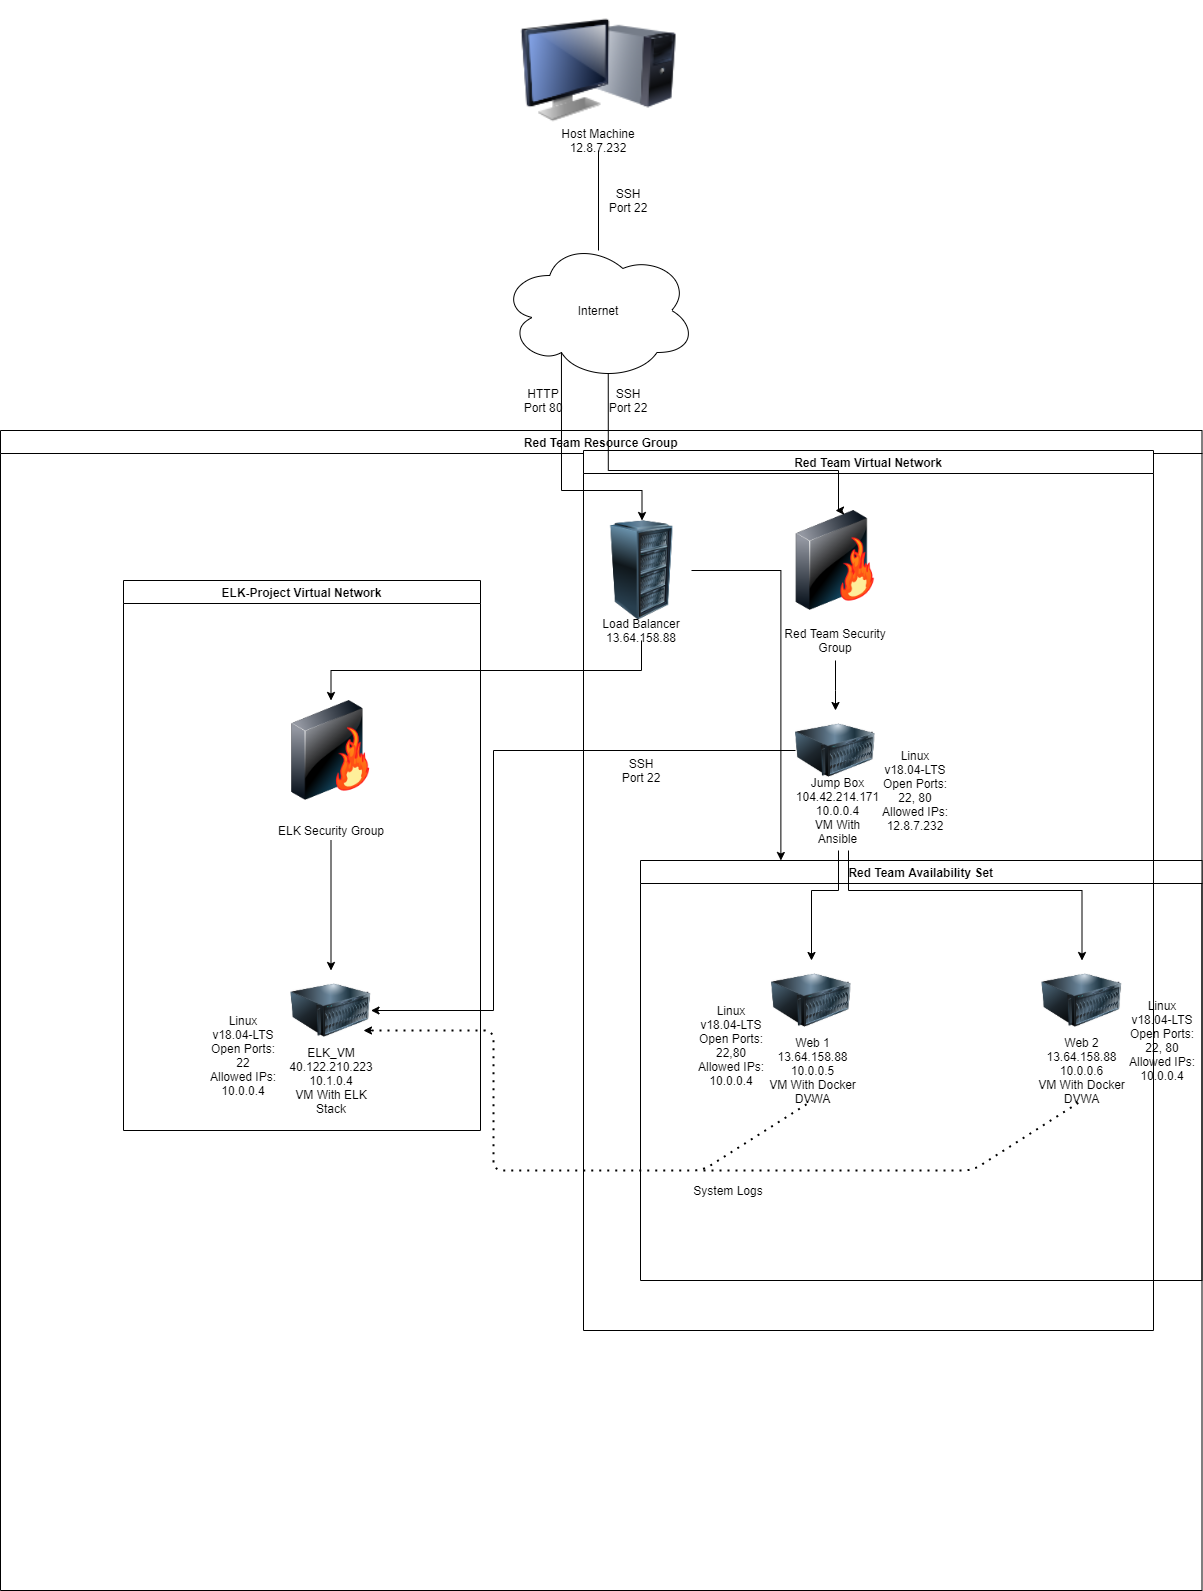

The diagram above was exported from draw.io. Its source (the exported page's mxGraphModel, read from the mxfile embedded in the PNG):
<mxGraphModel dx="1550" dy="1852" grid="1" gridSize="10" guides="1" tooltips="1" connect="1" arrows="1" fold="1" page="1" pageScale="1" pageWidth="850" pageHeight="1100" math="0" shadow="0">
  <root>
    <mxCell id="0" />
    <mxCell id="1" parent="0" />
    <mxCell id="Pjmc4-G07ViMfOb2ftcj-1" value="Red Team Resource Group" style="swimlane;" vertex="1" parent="1">
      <mxGeometry x="-413" y="80" width="1201.5" height="1160" as="geometry">
        <mxRectangle x="-413" y="80" width="190" height="23" as="alternateBounds" />
      </mxGeometry>
    </mxCell>
    <mxCell id="Pjmc4-G07ViMfOb2ftcj-8" value="" style="image;html=1;image=img/lib/clip_art/networking/Firewall-page1_128x128.png" vertex="1" parent="Pjmc4-G07ViMfOb2ftcj-1">
      <mxGeometry x="755" y="80" width="160" height="100" as="geometry" />
    </mxCell>
    <mxCell id="Pjmc4-G07ViMfOb2ftcj-22" style="edgeStyle=orthogonalEdgeStyle;rounded=0;orthogonalLoop=1;jettySize=auto;html=1;entryX=0.5;entryY=0;entryDx=0;entryDy=0;" edge="1" parent="Pjmc4-G07ViMfOb2ftcj-1" target="Pjmc4-G07ViMfOb2ftcj-21">
      <mxGeometry relative="1" as="geometry">
        <mxPoint x="835" y="230" as="sourcePoint" />
        <Array as="points">
          <mxPoint x="835" y="260" />
          <mxPoint x="835" y="260" />
        </Array>
      </mxGeometry>
    </mxCell>
    <mxCell id="Pjmc4-G07ViMfOb2ftcj-9" value="Red Team Security Group" style="text;html=1;strokeColor=none;fillColor=none;align=center;verticalAlign=middle;whiteSpace=wrap;rounded=0;" vertex="1" parent="Pjmc4-G07ViMfOb2ftcj-1">
      <mxGeometry x="780" y="200" width="110" height="20" as="geometry" />
    </mxCell>
    <mxCell id="Pjmc4-G07ViMfOb2ftcj-36" style="edgeStyle=orthogonalEdgeStyle;rounded=0;orthogonalLoop=1;jettySize=auto;html=1;exitX=1;exitY=0.5;exitDx=0;exitDy=0;entryX=0.25;entryY=0;entryDx=0;entryDy=0;" edge="1" parent="Pjmc4-G07ViMfOb2ftcj-1" source="Pjmc4-G07ViMfOb2ftcj-16" target="Pjmc4-G07ViMfOb2ftcj-24">
      <mxGeometry relative="1" as="geometry" />
    </mxCell>
    <mxCell id="Pjmc4-G07ViMfOb2ftcj-18" value="" style="image;html=1;image=img/lib/clip_art/networking/Firewall-page1_128x128.png" vertex="1" parent="Pjmc4-G07ViMfOb2ftcj-1">
      <mxGeometry x="276" y="270" width="109" height="100" as="geometry" />
    </mxCell>
    <mxCell id="Pjmc4-G07ViMfOb2ftcj-33" style="edgeStyle=orthogonalEdgeStyle;rounded=0;orthogonalLoop=1;jettySize=auto;html=1;exitX=0.5;exitY=1;exitDx=0;exitDy=0;entryX=0.5;entryY=0;entryDx=0;entryDy=0;" edge="1" parent="Pjmc4-G07ViMfOb2ftcj-1" source="Pjmc4-G07ViMfOb2ftcj-20" target="Pjmc4-G07ViMfOb2ftcj-32">
      <mxGeometry relative="1" as="geometry" />
    </mxCell>
    <mxCell id="Pjmc4-G07ViMfOb2ftcj-20" value="ELK Security Group" style="text;html=1;strokeColor=none;fillColor=none;align=center;verticalAlign=middle;whiteSpace=wrap;rounded=0;" vertex="1" parent="Pjmc4-G07ViMfOb2ftcj-1">
      <mxGeometry x="265.5" y="390" width="130" height="20" as="geometry" />
    </mxCell>
    <mxCell id="Pjmc4-G07ViMfOb2ftcj-35" style="edgeStyle=orthogonalEdgeStyle;rounded=0;orthogonalLoop=1;jettySize=auto;html=1;exitX=0;exitY=0.5;exitDx=0;exitDy=0;entryX=1;entryY=0.5;entryDx=0;entryDy=0;" edge="1" parent="Pjmc4-G07ViMfOb2ftcj-1" source="Pjmc4-G07ViMfOb2ftcj-21" target="Pjmc4-G07ViMfOb2ftcj-32">
      <mxGeometry relative="1" as="geometry">
        <Array as="points">
          <mxPoint x="493" y="320" />
          <mxPoint x="493" y="580" />
        </Array>
      </mxGeometry>
    </mxCell>
    <mxCell id="Pjmc4-G07ViMfOb2ftcj-21" value="" style="image;html=1;image=img/lib/clip_art/computers/Server_128x128.png" vertex="1" parent="Pjmc4-G07ViMfOb2ftcj-1">
      <mxGeometry x="795" y="280" width="80" height="80" as="geometry" />
    </mxCell>
    <mxCell id="Pjmc4-G07ViMfOb2ftcj-23" value="Jump Box&lt;br&gt;104.42.214.171&lt;br&gt;10.0.0.4&lt;br&gt;VM With Ansible" style="text;html=1;strokeColor=none;fillColor=none;align=center;verticalAlign=middle;whiteSpace=wrap;rounded=0;" vertex="1" parent="Pjmc4-G07ViMfOb2ftcj-1">
      <mxGeometry x="795" y="370" width="85" height="20" as="geometry" />
    </mxCell>
    <mxCell id="Pjmc4-G07ViMfOb2ftcj-24" value="Red Team Availability Set" style="swimlane;" vertex="1" parent="Pjmc4-G07ViMfOb2ftcj-1">
      <mxGeometry x="640" y="430" width="561.5" height="420" as="geometry">
        <mxRectangle x="522" y="430" width="180" height="23" as="alternateBounds" />
      </mxGeometry>
    </mxCell>
    <mxCell id="Pjmc4-G07ViMfOb2ftcj-26" value="" style="image;html=1;image=img/lib/clip_art/computers/Server_128x128.png" vertex="1" parent="Pjmc4-G07ViMfOb2ftcj-24">
      <mxGeometry x="131" y="100" width="80" height="80" as="geometry" />
    </mxCell>
    <mxCell id="Pjmc4-G07ViMfOb2ftcj-25" value="" style="image;html=1;image=img/lib/clip_art/computers/Server_128x128.png" vertex="1" parent="Pjmc4-G07ViMfOb2ftcj-24">
      <mxGeometry x="401.5" y="100" width="80" height="80" as="geometry" />
    </mxCell>
    <mxCell id="Pjmc4-G07ViMfOb2ftcj-27" value="Web 1&lt;br&gt;13.64.158.88&lt;br&gt;10.0.0.5&lt;br&gt;VM With Docker&lt;br&gt;DVWA" style="text;html=1;strokeColor=none;fillColor=none;align=center;verticalAlign=middle;whiteSpace=wrap;rounded=0;" vertex="1" parent="Pjmc4-G07ViMfOb2ftcj-24">
      <mxGeometry x="113.5" y="180" width="117" height="60" as="geometry" />
    </mxCell>
    <mxCell id="Pjmc4-G07ViMfOb2ftcj-28" value="Web 2&lt;br&gt;13.64.158.88&lt;br&gt;10.0.0.6&lt;br&gt;VM With Docker&lt;br&gt;DVWA" style="text;html=1;strokeColor=none;fillColor=none;align=center;verticalAlign=middle;whiteSpace=wrap;rounded=0;" vertex="1" parent="Pjmc4-G07ViMfOb2ftcj-24">
      <mxGeometry x="383" y="180" width="117" height="60" as="geometry" />
    </mxCell>
    <mxCell id="Pjmc4-G07ViMfOb2ftcj-42" value="Linux&lt;br&gt;v18.04-LTS&lt;br&gt;Open Ports: 22,80&lt;br&gt;Allowed IPs: 10.0.0.4" style="text;html=1;strokeColor=none;fillColor=none;align=center;verticalAlign=middle;whiteSpace=wrap;rounded=0;" vertex="1" parent="Pjmc4-G07ViMfOb2ftcj-24">
      <mxGeometry x="51" y="140" width="80" height="90" as="geometry" />
    </mxCell>
    <mxCell id="Pjmc4-G07ViMfOb2ftcj-41" value="Linux&lt;br&gt;v18.04-LTS&lt;br&gt;Open Ports: 22, 80&lt;br&gt;Allowed IPs:&lt;br&gt;10.0.0.4" style="text;html=1;strokeColor=none;fillColor=none;align=center;verticalAlign=middle;whiteSpace=wrap;rounded=0;" vertex="1" parent="Pjmc4-G07ViMfOb2ftcj-24">
      <mxGeometry x="481.5" y="140" width="80" height="80" as="geometry" />
    </mxCell>
    <mxCell id="Pjmc4-G07ViMfOb2ftcj-30" style="edgeStyle=orthogonalEdgeStyle;rounded=0;orthogonalLoop=1;jettySize=auto;html=1;entryX=0.5;entryY=0;entryDx=0;entryDy=0;" edge="1" parent="Pjmc4-G07ViMfOb2ftcj-1" target="Pjmc4-G07ViMfOb2ftcj-26">
      <mxGeometry relative="1" as="geometry">
        <mxPoint x="838" y="520" as="targetPoint" />
        <mxPoint x="838" y="420" as="sourcePoint" />
        <Array as="points">
          <mxPoint x="838" y="460" />
          <mxPoint x="811" y="460" />
        </Array>
      </mxGeometry>
    </mxCell>
    <mxCell id="Pjmc4-G07ViMfOb2ftcj-32" value="" style="image;html=1;image=img/lib/clip_art/computers/Server_128x128.png" vertex="1" parent="Pjmc4-G07ViMfOb2ftcj-1">
      <mxGeometry x="290.5" y="540" width="80" height="80" as="geometry" />
    </mxCell>
    <mxCell id="Pjmc4-G07ViMfOb2ftcj-34" value="ELK_VM&lt;br&gt;40.122.210.223&lt;br&gt;10.1.0.4&lt;br&gt;VM With ELK Stack" style="text;html=1;strokeColor=none;fillColor=none;align=center;verticalAlign=middle;whiteSpace=wrap;rounded=0;" vertex="1" parent="Pjmc4-G07ViMfOb2ftcj-1">
      <mxGeometry x="290.5" y="640" width="79.5" height="20" as="geometry" />
    </mxCell>
    <mxCell id="Pjmc4-G07ViMfOb2ftcj-37" value="" style="endArrow=none;dashed=1;html=1;dashPattern=1 3;strokeWidth=2;entryX=0.5;entryY=1;entryDx=0;entryDy=0;" edge="1" parent="Pjmc4-G07ViMfOb2ftcj-1" target="Pjmc4-G07ViMfOb2ftcj-27">
      <mxGeometry width="50" height="50" relative="1" as="geometry">
        <mxPoint x="371" y="600" as="sourcePoint" />
        <mxPoint x="653" y="600" as="targetPoint" />
        <Array as="points">
          <mxPoint x="493" y="600" />
          <mxPoint x="493" y="740" />
          <mxPoint x="702" y="740" />
        </Array>
      </mxGeometry>
    </mxCell>
    <mxCell id="Pjmc4-G07ViMfOb2ftcj-44" value="Linux&lt;br&gt;v18.04-LTS&lt;br&gt;Open Ports: 22, 80&lt;br&gt;Allowed IPs: 12.8.7.232" style="text;html=1;strokeColor=none;fillColor=none;align=center;verticalAlign=middle;whiteSpace=wrap;rounded=0;" vertex="1" parent="Pjmc4-G07ViMfOb2ftcj-1">
      <mxGeometry x="875" y="320" width="80" height="80" as="geometry" />
    </mxCell>
    <mxCell id="Pjmc4-G07ViMfOb2ftcj-46" value="Red Team Virtual Network" style="swimlane;" vertex="1" parent="Pjmc4-G07ViMfOb2ftcj-1">
      <mxGeometry x="583" y="20" width="570" height="880" as="geometry" />
    </mxCell>
    <mxCell id="Pjmc4-G07ViMfOb2ftcj-16" value="" style="image;html=1;image=img/lib/clip_art/computers/Server_Rack_128x128.png" vertex="1" parent="Pjmc4-G07ViMfOb2ftcj-46">
      <mxGeometry x="9" y="70" width="99" height="100" as="geometry" />
    </mxCell>
    <mxCell id="Pjmc4-G07ViMfOb2ftcj-17" value="Load Balancer&lt;br&gt;13.64.158.88" style="text;html=1;strokeColor=none;fillColor=none;align=center;verticalAlign=middle;whiteSpace=wrap;rounded=0;" vertex="1" parent="Pjmc4-G07ViMfOb2ftcj-46">
      <mxGeometry x="8" y="170" width="100" height="20" as="geometry" />
    </mxCell>
    <mxCell id="Pjmc4-G07ViMfOb2ftcj-48" value="SSH&lt;br&gt;Port 22" style="text;html=1;strokeColor=none;fillColor=none;align=center;verticalAlign=middle;whiteSpace=wrap;rounded=0;" vertex="1" parent="Pjmc4-G07ViMfOb2ftcj-46">
      <mxGeometry x="33" y="310" width="50" height="20" as="geometry" />
    </mxCell>
    <mxCell id="Pjmc4-G07ViMfOb2ftcj-19" style="edgeStyle=orthogonalEdgeStyle;rounded=0;orthogonalLoop=1;jettySize=auto;html=1;exitX=0.5;exitY=1;exitDx=0;exitDy=0;entryX=0.5;entryY=0;entryDx=0;entryDy=0;" edge="1" parent="Pjmc4-G07ViMfOb2ftcj-1" source="Pjmc4-G07ViMfOb2ftcj-17" target="Pjmc4-G07ViMfOb2ftcj-18">
      <mxGeometry relative="1" as="geometry" />
    </mxCell>
    <mxCell id="Pjmc4-G07ViMfOb2ftcj-47" value="ELK-Project Virtual Network" style="swimlane;" vertex="1" parent="Pjmc4-G07ViMfOb2ftcj-1">
      <mxGeometry x="123" y="150" width="357" height="550" as="geometry" />
    </mxCell>
    <mxCell id="Pjmc4-G07ViMfOb2ftcj-10" style="edgeStyle=orthogonalEdgeStyle;rounded=0;orthogonalLoop=1;jettySize=auto;html=1;exitX=0.55;exitY=0.95;exitDx=0;exitDy=0;exitPerimeter=0;entryX=0.5;entryY=0;entryDx=0;entryDy=0;" edge="1" parent="1" source="Pjmc4-G07ViMfOb2ftcj-2" target="Pjmc4-G07ViMfOb2ftcj-8">
      <mxGeometry relative="1" as="geometry">
        <Array as="points">
          <mxPoint x="195" y="120" />
          <mxPoint x="425" y="120" />
        </Array>
      </mxGeometry>
    </mxCell>
    <mxCell id="Pjmc4-G07ViMfOb2ftcj-13" style="edgeStyle=orthogonalEdgeStyle;rounded=0;orthogonalLoop=1;jettySize=auto;html=1;exitX=0.31;exitY=0.8;exitDx=0;exitDy=0;exitPerimeter=0;entryX=0.5;entryY=0;entryDx=0;entryDy=0;" edge="1" parent="1" source="Pjmc4-G07ViMfOb2ftcj-2" target="Pjmc4-G07ViMfOb2ftcj-16">
      <mxGeometry relative="1" as="geometry">
        <mxPoint x="-80" y="160" as="targetPoint" />
        <Array as="points">
          <mxPoint x="148" y="140" />
          <mxPoint x="229" y="140" />
        </Array>
      </mxGeometry>
    </mxCell>
    <mxCell id="Pjmc4-G07ViMfOb2ftcj-2" value="" style="ellipse;shape=cloud;whiteSpace=wrap;html=1;" vertex="1" parent="1">
      <mxGeometry x="87.5" y="-110" width="195" height="140" as="geometry" />
    </mxCell>
    <mxCell id="Pjmc4-G07ViMfOb2ftcj-3" value="" style="image;html=1;image=img/lib/clip_art/computers/Monitor_Tower_128x128.png" vertex="1" parent="1">
      <mxGeometry x="107.5" y="-350" width="155" height="140" as="geometry" />
    </mxCell>
    <mxCell id="Pjmc4-G07ViMfOb2ftcj-4" value="Host Machine&lt;br&gt;12.8.7.232" style="text;html=1;strokeColor=none;fillColor=none;align=center;verticalAlign=middle;whiteSpace=wrap;rounded=0;" vertex="1" parent="1">
      <mxGeometry x="140" y="-220" width="90" height="20" as="geometry" />
    </mxCell>
    <mxCell id="Pjmc4-G07ViMfOb2ftcj-5" value="" style="endArrow=none;html=1;entryX=0.5;entryY=1;entryDx=0;entryDy=0;" edge="1" parent="1" target="Pjmc4-G07ViMfOb2ftcj-4">
      <mxGeometry width="50" height="50" relative="1" as="geometry">
        <mxPoint x="185" y="-100" as="sourcePoint" />
        <mxPoint x="260" y="-140" as="targetPoint" />
      </mxGeometry>
    </mxCell>
    <mxCell id="Pjmc4-G07ViMfOb2ftcj-6" value="Internet" style="text;html=1;strokeColor=none;fillColor=none;align=center;verticalAlign=middle;whiteSpace=wrap;rounded=0;" vertex="1" parent="1">
      <mxGeometry x="140" y="-50" width="90" height="20" as="geometry" />
    </mxCell>
    <mxCell id="Pjmc4-G07ViMfOb2ftcj-7" value="SSH&lt;br&gt;Port 22" style="text;html=1;strokeColor=none;fillColor=none;align=center;verticalAlign=middle;whiteSpace=wrap;rounded=0;" vertex="1" parent="1">
      <mxGeometry x="190" y="-170" width="50" height="40" as="geometry" />
    </mxCell>
    <mxCell id="Pjmc4-G07ViMfOb2ftcj-31" style="edgeStyle=orthogonalEdgeStyle;rounded=0;orthogonalLoop=1;jettySize=auto;html=1;entryX=0.5;entryY=0;entryDx=0;entryDy=0;" edge="1" parent="1" target="Pjmc4-G07ViMfOb2ftcj-25">
      <mxGeometry relative="1" as="geometry">
        <mxPoint x="435" y="610" as="targetPoint" />
        <mxPoint x="435" y="500" as="sourcePoint" />
        <Array as="points">
          <mxPoint x="435" y="540" />
          <mxPoint x="669" y="540" />
        </Array>
      </mxGeometry>
    </mxCell>
    <mxCell id="Pjmc4-G07ViMfOb2ftcj-38" value="" style="endArrow=none;dashed=1;html=1;dashPattern=1 3;strokeWidth=2;entryX=0.5;entryY=1;entryDx=0;entryDy=0;" edge="1" parent="1" target="Pjmc4-G07ViMfOb2ftcj-28">
      <mxGeometry width="50" height="50" relative="1" as="geometry">
        <mxPoint x="290" y="820" as="sourcePoint" />
        <mxPoint x="240" y="680" as="targetPoint" />
        <Array as="points">
          <mxPoint x="559" y="820" />
        </Array>
      </mxGeometry>
    </mxCell>
    <mxCell id="Pjmc4-G07ViMfOb2ftcj-39" value="System Logs" style="text;html=1;strokeColor=none;fillColor=none;align=center;verticalAlign=middle;whiteSpace=wrap;rounded=0;" vertex="1" parent="1">
      <mxGeometry x="270" y="830" width="90" height="20" as="geometry" />
    </mxCell>
    <mxCell id="Pjmc4-G07ViMfOb2ftcj-40" value="" style="endArrow=classic;html=1;" edge="1" parent="1">
      <mxGeometry width="50" height="50" relative="1" as="geometry">
        <mxPoint x="-40" y="680" as="sourcePoint" />
        <mxPoint x="-50" y="680" as="targetPoint" />
        <Array as="points">
          <mxPoint x="-40" y="680" />
        </Array>
      </mxGeometry>
    </mxCell>
    <mxCell id="Pjmc4-G07ViMfOb2ftcj-43" value="Linux&lt;br&gt;v18.04-LTS&lt;br&gt;Open Ports: 22&lt;br&gt;Allowed IPs: 10.0.0.4" style="text;html=1;strokeColor=none;fillColor=none;align=center;verticalAlign=middle;whiteSpace=wrap;rounded=0;" vertex="1" parent="1">
      <mxGeometry x="-210" y="660" width="80" height="90" as="geometry" />
    </mxCell>
    <mxCell id="Pjmc4-G07ViMfOb2ftcj-15" value="HTTP&lt;br&gt;Port 80" style="text;html=1;strokeColor=none;fillColor=none;align=center;verticalAlign=middle;whiteSpace=wrap;rounded=0;" vertex="1" parent="1">
      <mxGeometry x="100" y="40" width="60" height="20" as="geometry" />
    </mxCell>
    <mxCell id="Pjmc4-G07ViMfOb2ftcj-11" value="SSH&lt;br&gt;Port 22" style="text;html=1;strokeColor=none;fillColor=none;align=center;verticalAlign=middle;whiteSpace=wrap;rounded=0;" vertex="1" parent="1">
      <mxGeometry x="190" y="40" width="50" height="20" as="geometry" />
    </mxCell>
  </root>
</mxGraphModel>